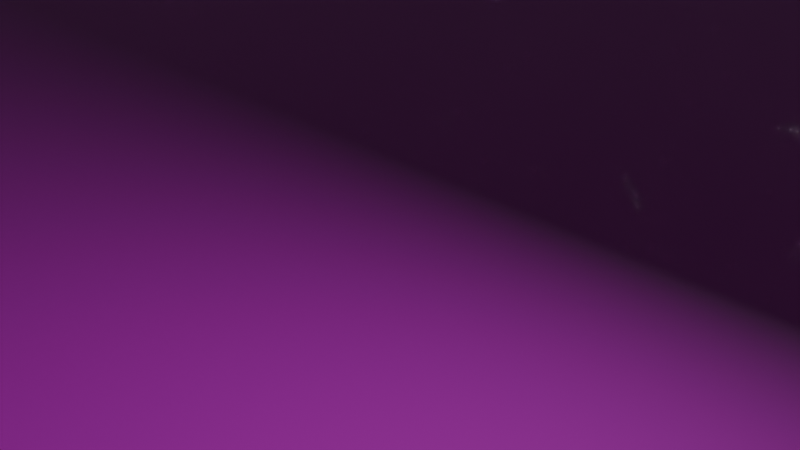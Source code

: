 # Source: Grid.blend  (saved by Blender 4.1.24; exported with 4.5.12 LTS)
import bpy
from mathutils import Matrix  # noqa: F401  (used for matrix-valued properties, if any)

bpy.ops.wm.read_factory_settings(use_empty=True)
scene = bpy.context.scene
scene.name = 'Scene'

# ---- collections
col_collection = bpy.data.collections.new('Collection'); scene.collection.children.link(col_collection)

# ---- images (referenced by path relative to the original .blend; pixels are not part of the script)
import os
ASSET_DIR = os.environ.get("B2B_ASSET_DIR", "")  # directory of the original .blend (textures are referenced by path, not embedded)
HERE = os.path.dirname(os.path.abspath(__file__))  # packed textures are extracted next to this script under _unpacked/

def load_image(name, relpath, width, height, colorspace="sRGB"):
    """Load a texture the original file referenced (path relative to the .blend, or extracted next to this script)."""
    p = next((c for c in (os.path.join(HERE, relpath), os.path.join(ASSET_DIR, relpath)) if relpath and os.path.exists(c)), "")
    if p:
        img = bpy.data.images.load(p, check_existing=True)
        img.name = name
    else:  # same state as the original file: an image datablock whose file is absent (Cycles renders it pink)
        img = bpy.data.images.new(name, width, height)
        img.source = "FILE"
        img.filepath = "//" + (relpath or name)
    img.colorspace_settings.name = colorspace
    return img
img_grid_png = load_image('Grid.png', 'Grid.png', 1024, 1024, 'sRGB')

# ---- materials (node trees are filled in below, after node groups)
mat_grid = bpy.data.materials.new('Grid')
mat_grid.use_transparent_shadow = False
mat_grid.roughness = 0.5

# ---- material node trees
mat_grid.use_nodes = True; mat_grid.node_tree.nodes.clear()
_N = mat_grid.node_tree.nodes; _L = mat_grid.node_tree.links
n0 = _N.new('ShaderNodeBsdfPrincipled'); n0.name = 'プリンシプルBSDF'; n0.location = (0, 300)
n0.inputs[27].default_value = (0.0, 0.0, 0.0, 1.0)
n1 = _N.new('ShaderNodeOutputMaterial'); n1.name = 'マテリアル出力'; n1.location = (280, 300)
n2 = _N.new('ShaderNodeTexImage'); n2.name = '画像テクスチャ'; n2.location = (-311, 269)
n2.image = img_grid_png
n3 = _N.new('ShaderNodeTexCoord'); n3.name = 'テクスチャ座標'; n3.location = (-719, 158)
n4 = _N.new('ShaderNodeMapping'); n4.name = 'マッピング'; n4.location = (-515, 254)
n4.width = 158
n4.inputs[3].default_value = (20.0, 20.0, 1.0)
_L.new(n2.outputs[0], n0.inputs[0])
_L.new(n0.outputs[0], n1.inputs[0])
_L.new(n4.outputs[0], n2.inputs[0])
_L.new(n3.outputs[2], n4.inputs[0])
n1.is_active_output = True

# ---- world
world_world = bpy.data.worlds.new('World'); scene.world = world_world
world_world.use_nodes = True; world_world.node_tree.nodes.clear()
_N = world_world.node_tree.nodes; _L = world_world.node_tree.links
n0 = _N.new('ShaderNodeOutputWorld'); n0.name = 'World Output'; n0.location = (300, 300)
n1 = _N.new('ShaderNodeBackground'); n1.name = 'Background'; n1.location = (10, 300)
n1.inputs[0].default_value = (0.05088, 0.05088, 0.05088, 1.0)
_L.new(n1.outputs[0], n0.inputs[0])
n0.is_active_output = True
world_world.color = (0.05088, 0.05088, 0.05088)
world_world.use_sun_shadow = False
world_world.sun_shadow_jitter_overblur = 0.0

# ---- cameras
cam_camera = bpy.data.cameras.new('Camera')
cam_camera.clip_end = 100.0
cam_camera.ortho_scale = 7.314

# ---- lights
light_light = bpy.data.lights.new('Light', 'POINT')
light_light.transmission_factor = 0.0
light_light.energy = 1000.0
light_light.shadow_soft_size = 0.1
light_light.shadow_maximum_resolution = 0.006
light_light.use_absolute_resolution = True

# ---- meshes
me_grid = bpy.data.meshes.new('Grid')
me_grid.from_pydata([(-100.0, 0.0, 100.0), (100.0, 0.0, 100.0), (-100.0, 0.0, -100.0), (100.0, 0.0, -100.0)], [], [(0, 1, 3), (2, 0, 3)])
_uv = me_grid.uv_layers.new(name='UVMap')
_uv.uv.foreach_set('vector', [0.0, 0.0, 1.0, 0.0, 1.0, 1.0, 0.0, 1.0, 0.0, 0.0, 1.0, 1.0])
me_grid.materials.append(mat_grid)
me_grid.update()
me_grid.normals_split_custom_set([tuple(v) for v in zip(*[iter([-3.814e-05, -4.371e-08, -1.0, 0.0, -4.371e-08, -1.0, -1.904e-05, -4.371e-08, -1.0, 4.777e-05, -4.371e-08, -1.0, -4.441e-05, -4.371e-08, -1.0, -1.259e-05, -4.371e-08, -1.0])] * 3)])

# ---- objects
ob_light = bpy.data.objects.new('Light', light_light)
ob_camera = bpy.data.objects.new('Camera', cam_camera)
ob_grid = bpy.data.objects.new('Grid', me_grid)

# ---- transforms, parenting, visibility, modifiers, constraints
ob_light.location = (4.076, 1.005, 5.904)
ob_light.rotation_euler = (0.6503, 0.05522, 1.866)
ob_light.lock_rotations_4d = False
ob_light.empty_display_type = 'ARROWS'
ob_light.color = (0.0, 0.0, 0.0, 0.0)
ob_light.lineart.crease_threshold = 0.0
ob_camera.location = (7.359, -6.926, 4.958)
ob_camera.rotation_euler = (1.109, 0.0, 0.8149)
ob_camera.lock_rotations_4d = False
ob_camera.empty_display_type = 'ARROWS'
ob_camera.color = (0.0, 0.0, 0.0, 0.0)
ob_camera.display_type = 'WIRE'
ob_camera.lineart.crease_threshold = 0.0
ob_grid.location = (0.0, 0.0, 0.0)
ob_grid.rotation_euler = (1.571, -0.0, 0.0)

# ---- collection membership
col_collection.objects.link(ob_light)
col_collection.objects.link(ob_camera)
col_collection.objects.link(ob_grid)

# ---- scene / render settings (as saved in the file)
scene.camera = ob_camera
scene.frame_start = 1; scene.frame_end = 250; scene.frame_set(1)
scene.render.engine = 'BLENDER_EEVEE_NEXT'
scene.cycles.sampling_pattern = 'TABULATED_SOBOL'
scene.eevee.ray_tracing_options.trace_max_roughness = 0.0
bpy.context.view_layer.update()
